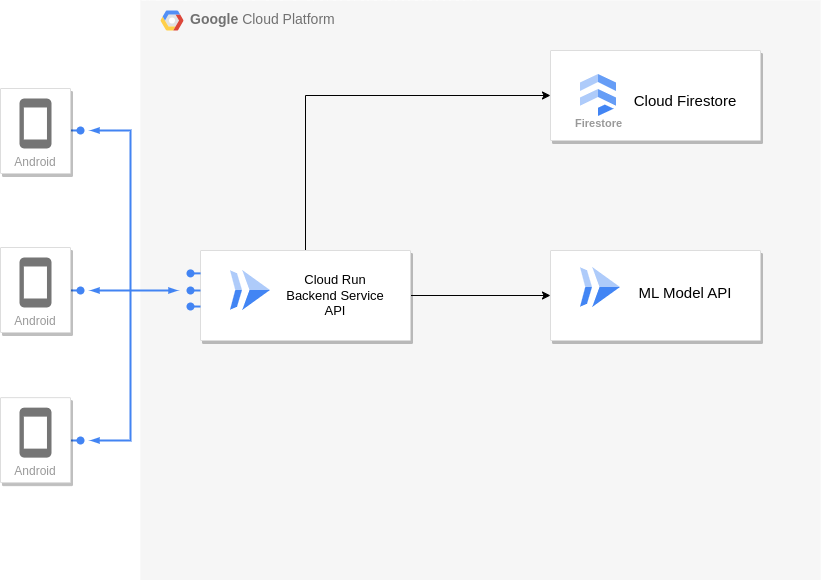

The diagram above was exported from draw.io. Its source (the exported page's mxGraphModel, read from the mxfile embedded in the PNG):
<mxGraphModel dx="1434" dy="831" grid="1" gridSize="10" guides="1" tooltips="1" connect="1" arrows="1" fold="1" page="1" pageScale="1" pageWidth="1169" pageHeight="827" background="none" math="0" shadow="0">
  <root>
    <mxCell id="0" />
    <mxCell id="1" parent="0" />
    <mxCell id="14" value="&lt;b&gt;Google &lt;/b&gt;Cloud Platform" style="fillColor=#F6F6F6;strokeColor=none;shadow=0;gradientColor=none;fontSize=14;align=left;spacing=10;fontColor=#717171;9E9E9E;verticalAlign=top;spacingTop=-4;fontStyle=0;spacingLeft=40;html=1;" parent="1" vertex="1">
      <mxGeometry x="340" y="110" width="680" height="580" as="geometry" />
    </mxCell>
    <mxCell id="15" value="" style="shape=mxgraph.gcp2.google_cloud_platform;fillColor=#F6F6F6;strokeColor=none;shadow=0;gradientColor=none;" parent="14" vertex="1">
      <mxGeometry width="23" height="20" relative="1" as="geometry">
        <mxPoint x="20" y="10" as="offset" />
      </mxGeometry>
    </mxCell>
    <mxCell id="jscWCZZN0XuVfSGX__RN-30" value="" style="strokeColor=#dddddd;fillColor=#ffffff;shadow=1;strokeWidth=1;rounded=1;absoluteArcSize=1;arcSize=2;fontSize=14;fontColor=#808080;align=left;html=1;" parent="14" vertex="1">
      <mxGeometry x="410" y="250" width="210" height="90" as="geometry" />
    </mxCell>
    <mxCell id="jscWCZZN0XuVfSGX__RN-31" value="" style="editableCssRules=.*;html=1;shape=image;verticalLabelPosition=bottom;labelBackgroundColor=#ffffff;verticalAlign=top;aspect=fixed;imageAspect=0;image=data:image/svg+xml,(base64 omitted: 656 chars);" parent="14" vertex="1">
      <mxGeometry x="440" y="267" width="40" height="40" as="geometry" />
    </mxCell>
    <mxCell id="jscWCZZN0XuVfSGX__RN-32" value="&lt;font style=&quot;font-size: 15px;&quot;&gt;ML Model API&lt;/font&gt;" style="text;html=1;strokeColor=none;fillColor=none;align=center;verticalAlign=middle;whiteSpace=wrap;rounded=0;" parent="14" vertex="1">
      <mxGeometry x="495" y="277" width="100" height="30" as="geometry" />
    </mxCell>
    <mxCell id="jscWCZZN0XuVfSGX__RN-35" value="" style="strokeColor=#dddddd;fillColor=#ffffff;shadow=1;strokeWidth=1;rounded=1;absoluteArcSize=1;arcSize=2;fontSize=14;fontColor=#808080;align=left;html=1;" parent="14" vertex="1">
      <mxGeometry x="410" y="50" width="210" height="90" as="geometry" />
    </mxCell>
    <mxCell id="jscWCZZN0XuVfSGX__RN-38" value="&lt;font style=&quot;font-size: 15px;&quot;&gt;Cloud Firestore&lt;/font&gt;" style="text;html=1;strokeColor=none;fillColor=none;align=center;verticalAlign=middle;whiteSpace=wrap;rounded=0;" parent="14" vertex="1">
      <mxGeometry x="490" y="80" width="110" height="40" as="geometry" />
    </mxCell>
    <mxCell id="UC95JS3-_uihHrhHwyxm-22" value="Firestore" style="sketch=0;html=1;verticalAlign=top;labelPosition=center;verticalLabelPosition=bottom;align=center;spacingTop=-6;fontSize=11;fontStyle=1;fontColor=#999999;shape=image;aspect=fixed;imageAspect=0;image=data:image/svg+xml,(base64 omitted: 848 chars);" vertex="1" parent="14">
      <mxGeometry x="440" y="74" width="36" height="42" as="geometry" />
    </mxCell>
    <mxCell id="5" value="" style="edgeStyle=elbowEdgeStyle;fontSize=12;html=1;endArrow=oval;endFill=1;rounded=0;strokeWidth=2;endSize=6;startSize=4;dashed=0;strokeColor=#4284F3;elbow=vertical;" parent="1" edge="1">
      <mxGeometry width="100" relative="1" as="geometry">
        <mxPoint x="270" y="239.95348837209303" as="sourcePoint" />
        <mxPoint x="280" y="240" as="targetPoint" />
      </mxGeometry>
    </mxCell>
    <mxCell id="8" value="" style="edgeStyle=elbowEdgeStyle;fontSize=12;html=1;endArrow=oval;endFill=1;rounded=0;strokeWidth=2;endSize=6;startSize=4;dashed=0;strokeColor=#4284F3;elbow=vertical;" parent="1" edge="1">
      <mxGeometry width="100" relative="1" as="geometry">
        <mxPoint x="270" y="399.93959731543623" as="sourcePoint" />
        <mxPoint x="280" y="400" as="targetPoint" />
      </mxGeometry>
    </mxCell>
    <mxCell id="11" value="" style="edgeStyle=elbowEdgeStyle;fontSize=12;html=1;endArrow=oval;endFill=1;rounded=0;strokeWidth=2;endSize=6;startSize=4;dashed=0;strokeColor=#4284F3;elbow=vertical;" parent="1" edge="1">
      <mxGeometry width="100" relative="1" as="geometry">
        <mxPoint x="270" y="549.989247311828" as="sourcePoint" />
        <mxPoint x="280" y="550" as="targetPoint" />
        <Array as="points" />
      </mxGeometry>
    </mxCell>
    <mxCell id="jscWCZZN0XuVfSGX__RN-34" style="edgeStyle=orthogonalEdgeStyle;rounded=0;orthogonalLoop=1;jettySize=auto;html=1;exitX=1;exitY=0.5;exitDx=0;exitDy=0;" parent="1" source="12" target="jscWCZZN0XuVfSGX__RN-30" edge="1">
      <mxGeometry relative="1" as="geometry" />
    </mxCell>
    <mxCell id="jscWCZZN0XuVfSGX__RN-36" style="edgeStyle=orthogonalEdgeStyle;rounded=0;orthogonalLoop=1;jettySize=auto;html=1;exitX=0.5;exitY=0;exitDx=0;exitDy=0;entryX=0;entryY=0.5;entryDx=0;entryDy=0;" parent="1" source="12" target="jscWCZZN0XuVfSGX__RN-35" edge="1">
      <mxGeometry relative="1" as="geometry" />
    </mxCell>
    <mxCell id="12" value="" style="strokeColor=#dddddd;fillColor=#ffffff;shadow=1;strokeWidth=1;rounded=1;absoluteArcSize=1;arcSize=2;fontSize=14;fontColor=#808080;align=left;html=1;" parent="1" vertex="1">
      <mxGeometry x="400" y="360" width="210" height="90" as="geometry" />
    </mxCell>
    <mxCell id="18" value="" style="edgeStyle=orthogonalEdgeStyle;fontSize=12;html=1;endArrow=blockThin;endFill=1;rounded=0;strokeWidth=2;endSize=4;startSize=4;dashed=0;strokeColor=#4284F3;startArrow=blockThin;startFill=1;" parent="1" edge="1">
      <mxGeometry width="100" relative="1" as="geometry">
        <mxPoint x="290" y="400" as="sourcePoint" />
        <mxPoint x="377" y="400" as="targetPoint" />
        <Array as="points">
          <mxPoint x="330" y="400" />
          <mxPoint x="330" y="400" />
        </Array>
      </mxGeometry>
    </mxCell>
    <mxCell id="19" value="" style="fontSize=12;html=1;endArrow=blockThin;endFill=1;rounded=0;strokeWidth=2;endSize=4;startSize=4;dashed=0;strokeColor=#4284F3;startArrow=blockThin;startFill=1;edgeStyle=orthogonalEdgeStyle;" parent="1" edge="1">
      <mxGeometry width="100" relative="1" as="geometry">
        <mxPoint x="290" y="240" as="sourcePoint" />
        <mxPoint x="290" y="550" as="targetPoint" />
        <Array as="points">
          <mxPoint x="330" y="240" />
          <mxPoint x="330" y="550" />
        </Array>
      </mxGeometry>
    </mxCell>
    <mxCell id="20" value="" style="edgeStyle=orthogonalEdgeStyle;fontSize=12;html=1;endArrow=oval;endFill=1;rounded=0;strokeWidth=2;endSize=6;startSize=4;dashed=0;strokeColor=#4284F3;exitX=0;exitY=0.149;exitPerimeter=0;" parent="1" edge="1">
      <mxGeometry width="100" relative="1" as="geometry">
        <mxPoint x="400.09302325581393" y="382.8604651162791" as="sourcePoint" />
        <mxPoint x="390" y="383" as="targetPoint" />
      </mxGeometry>
    </mxCell>
    <mxCell id="21" value="" style="edgeStyle=orthogonalEdgeStyle;fontSize=12;html=1;endArrow=oval;endFill=1;rounded=0;strokeWidth=2;endSize=6;startSize=4;dashed=0;strokeColor=#4284F3;" parent="1" edge="1">
      <mxGeometry width="100" relative="1" as="geometry">
        <mxPoint x="400" y="400" as="sourcePoint" />
        <mxPoint x="389.9902912621359" y="399.9126213592233" as="targetPoint" />
      </mxGeometry>
    </mxCell>
    <mxCell id="22" value="" style="edgeStyle=orthogonalEdgeStyle;fontSize=12;html=1;endArrow=oval;endFill=1;rounded=0;strokeWidth=2;endSize=6;startSize=4;dashed=0;strokeColor=#4284F3;" parent="1" edge="1">
      <mxGeometry width="100" relative="1" as="geometry">
        <mxPoint x="400" y="416.04651162790697" as="sourcePoint" />
        <mxPoint x="389.9902912621359" y="415.91262135922335" as="targetPoint" />
      </mxGeometry>
    </mxCell>
    <mxCell id="3" value="Android" style="strokeColor=#dddddd;fillColor=#ffffff;shadow=1;strokeWidth=1;rounded=1;absoluteArcSize=1;arcSize=2;labelPosition=center;verticalLabelPosition=middle;align=center;verticalAlign=bottom;spacingLeft=0;fontColor=#999999;fontSize=12;whiteSpace=wrap;spacingBottom=2;html=1;" parent="1" vertex="1">
      <mxGeometry x="200" y="198" width="70" height="85" as="geometry" />
    </mxCell>
    <mxCell id="4" value="" style="dashed=0;html=1;fillColor=#757575;strokeColor=none;shape=mxgraph.gcp2.phone;part=1;" parent="3" vertex="1">
      <mxGeometry x="0.5" width="32" height="50" relative="1" as="geometry">
        <mxPoint x="-16" y="10" as="offset" />
      </mxGeometry>
    </mxCell>
    <mxCell id="6" value="Android" style="strokeColor=#dddddd;fillColor=#ffffff;shadow=1;strokeWidth=1;rounded=1;absoluteArcSize=1;arcSize=2;labelPosition=center;verticalLabelPosition=middle;align=center;verticalAlign=bottom;spacingLeft=0;fontColor=#999999;fontSize=12;whiteSpace=wrap;spacingBottom=2;html=1;" parent="1" vertex="1">
      <mxGeometry x="200" y="357" width="70" height="85" as="geometry" />
    </mxCell>
    <mxCell id="7" value="" style="dashed=0;html=1;fillColor=#757575;strokeColor=none;shape=mxgraph.gcp2.phone;part=1;" parent="6" vertex="1">
      <mxGeometry x="0.5" width="32" height="50" relative="1" as="geometry">
        <mxPoint x="-16" y="10" as="offset" />
      </mxGeometry>
    </mxCell>
    <mxCell id="9" value="Android" style="strokeColor=#dddddd;fillColor=#ffffff;shadow=1;strokeWidth=1;rounded=1;absoluteArcSize=1;arcSize=2;labelPosition=center;verticalLabelPosition=middle;align=center;verticalAlign=bottom;spacingLeft=0;fontColor=#999999;fontSize=12;whiteSpace=wrap;spacingBottom=2;html=1;" parent="1" vertex="1">
      <mxGeometry x="200" y="507.14285714285717" width="70" height="85" as="geometry" />
    </mxCell>
    <mxCell id="10" value="" style="dashed=0;html=1;fillColor=#757575;strokeColor=none;shape=mxgraph.gcp2.phone;part=1;" parent="9" vertex="1">
      <mxGeometry x="0.5" width="32" height="50" relative="1" as="geometry">
        <mxPoint x="-16" y="10" as="offset" />
      </mxGeometry>
    </mxCell>
    <mxCell id="jscWCZZN0XuVfSGX__RN-27" value="" style="editableCssRules=.*;html=1;shape=image;verticalLabelPosition=bottom;labelBackgroundColor=#ffffff;verticalAlign=top;aspect=fixed;imageAspect=0;image=data:image/svg+xml,(base64 omitted: 656 chars);" parent="1" vertex="1">
      <mxGeometry x="430" y="380" width="40" height="40" as="geometry" />
    </mxCell>
    <mxCell id="jscWCZZN0XuVfSGX__RN-28" value="&lt;font style=&quot;font-size: 13px;&quot;&gt;Cloud Run Backend Service API&lt;/font&gt;" style="text;html=1;strokeColor=none;fillColor=none;align=center;verticalAlign=middle;whiteSpace=wrap;rounded=0;" parent="1" vertex="1">
      <mxGeometry x="485" y="390" width="100" height="30" as="geometry" />
    </mxCell>
  </root>
</mxGraphModel>